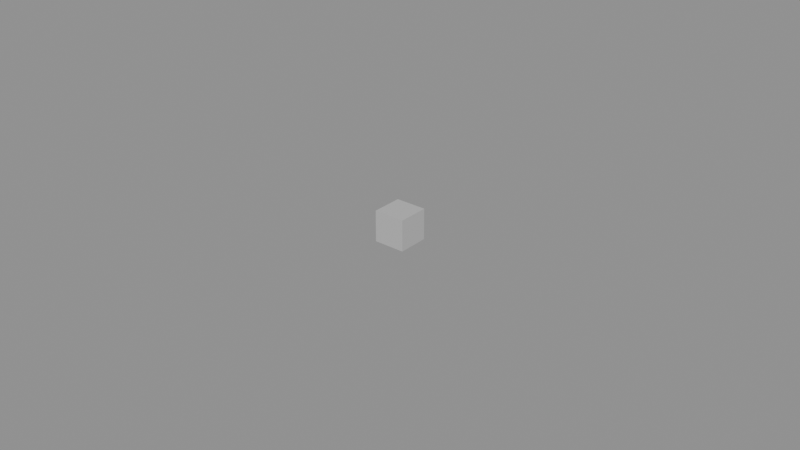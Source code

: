 # Source: FRE_ROOM_IND__Cornerin.blend  (saved by Blender 5.1.30; exported with 4.5.12 LTS)
import bpy
from mathutils import Matrix  # noqa: F401  (used for matrix-valued properties, if any)

bpy.ops.wm.read_factory_settings(use_empty=True)
scene = bpy.context.scene
scene.name = 'Scene'

# ---- materials (node trees are filled in below, after node groups)
mat_lambert1 = bpy.data.materials.new('lambert1')
mat_lambert1.use_transparent_shadow = False

# ---- material node trees
mat_lambert1.use_nodes = True; mat_lambert1.node_tree.nodes.clear()
_N = mat_lambert1.node_tree.nodes; _L = mat_lambert1.node_tree.links
n0 = _N.new('ShaderNodeOutputMaterial'); n0.name = 'Material Output'; n0.location = (500, 0)
n1 = _N.new('ShaderNodeBsdfPrincipled'); n1.name = 'Principled BSDF'; n1.location = (200, 150)
n1.inputs[2].default_value = 1.0
n2 = _N.new('ShaderNodeRGB'); n2.name = 'Color'; n2.location = (0, 0)
n2.outputs[0].default_value = (0.5, 0.5, 0.5, 1.0)
_L.new(n2.outputs[0], n1.inputs[0])
_L.new(n1.outputs[0], n0.inputs[0])
n0.is_active_output = True

# ---- meshes
me_fre_room_ind = bpy.data.meshes.new('FRE_ROOM_IND')
me_fre_room_ind.from_pydata([(-2.005, 0.004997, -2.005), (-2.005, -0.004997, -1.995), (-2.005, 0.004997, -1.995), (-2.005, -0.004997, -2.005), (-1.995, 0.004997, -1.995), (-1.995, -0.004997, -2.005), (-1.995, 0.004997, -2.005), (-1.995, -0.004997, -1.995), (-2.005, -0.004997, -1.995), (-1.995, -0.004997, -2.005), (-1.995, -0.004997, -1.995), (-2.005, -0.004997, -2.005), (-2.005, -0.004997, -2.005), (-1.995, 0.004997, -2.005), (-1.995, -0.004997, -2.005), (-2.005, 0.004997, -2.005), (-2.005, 0.004997, -2.005), (-1.995, 0.004997, -1.995), (-1.995, 0.004997, -2.005), (-2.005, 0.004997, -1.995), (-2.005, 0.004997, -1.995), (-1.995, -0.004997, -1.995), (-1.995, 0.004997, -1.995), (-2.005, -0.004997, -1.995)], [], [(0, 1, 2), (3, 1, 0), (4, 5, 6), (7, 5, 4), (8, 9, 10), (11, 9, 8), (12, 13, 14), (15, 13, 12), (16, 17, 18), (19, 17, 16), (20, 21, 22), (23, 21, 20)])
me_fre_room_ind.polygons.foreach_set('use_smooth', [True] * 12)
_uv = me_fre_room_ind.uv_layers.new(name='UVMap')
_uv.uv.foreach_set('vector', [0.125, 0.25, 0.375, 0.0, 0.375, 0.25, 0.125, 0.0, 0.375, 0.0, 0.125, 0.25, 0.625, 0.25, 0.875, 0.0, 0.875, 0.25, 0.625, 0.0, 0.875, 0.0, 0.625, 0.25, 0.375, 1.0, 0.625, 0.75, 0.625, 1.0, 0.375, 0.75, 0.625, 0.75, 0.375, 1.0, 0.375, 0.75, 0.625, 0.5, 0.625, 0.75, 0.375, 0.5, 0.625, 0.5, 0.375, 0.75, 0.375, 0.5, 0.625, 0.25, 0.625, 0.5, 0.375, 0.25, 0.625, 0.25, 0.375, 0.5, 0.375, 0.25, 0.625, 0.0, 0.625, 0.25, 0.375, 0.0, 0.625, 0.0, 0.375, 0.25])
me_fre_room_ind.materials.append(mat_lambert1)
me_fre_room_ind.update()

# ---- objects
ob_fre_room_ind = bpy.data.objects.new('FRE_ROOM_IND', me_fre_room_ind)

# ---- transforms, parenting, visibility, modifiers, constraints
ob_fre_room_ind.location = (0.0, 0.0, 0.0)
ob_fre_room_ind.rotation_mode = 'QUATERNION'
ob_fre_room_ind.rotation_quaternion = (1.0, 0.0, 0.0, 0.0)

# ---- collection membership
scene.collection.objects.link(ob_fre_room_ind)

# ---- scene / render settings (as saved in the file)
scene.frame_start = 1; scene.frame_end = 250; scene.frame_set(1)
scene.render.engine = 'BLENDER_EEVEE_NEXT'
scene.render.bake_bias = 0.0
scene.render.bake_samples = 0
scene.cycles.sampling_pattern = 'TABULATED_SOBOL'
scene.eevee.use_volume_custom_range = False
bpy.context.view_layer.update()

# ---- added for rendering (the .blend has no active camera and no usable light): camera, sun + grey world if the file has none
cam_auto = bpy.data.cameras.new('AutoCamera')
cam_auto.lens = 50.0
cam_auto.sensor_width = 36.0
cam_auto.clip_end = 1000.0
ob_auto_camera = bpy.data.objects.new('AutoCamera', cam_auto)
scene.collection.objects.link(ob_auto_camera)
ob_auto_camera.location = (-1.81496, -0.222054, -1.85196)
ob_auto_camera.rotation_euler = (1.09748, -7.21219e-08, 0.694738)
scene.camera = ob_auto_camera
light_auto_sun = bpy.data.lights.new('AutoSun', 'SUN')
light_auto_sun.energy = 3.0
light_auto_sun.angle = 0.0523599
ob_auto_sun = bpy.data.objects.new('AutoSun', light_auto_sun)
scene.collection.objects.link(ob_auto_sun)
ob_auto_sun.rotation_euler = (0.872665, 0.174533, 0.523599)
if scene.world is None:
    world_auto = bpy.data.worlds.new('AutoWorld')
    world_auto.color = (0.3, 0.3, 0.3)
    scene.world = world_auto
bpy.context.view_layer.update()

